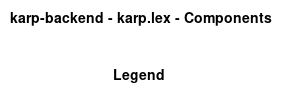

The diagram above was rendered by PlantUML. Its source (embedded in the PNG):
@startuml
set separator none
title karp-backend - karp.lex - Components

top to bottom direction

!include <C4/C4>
!include <C4/C4_Context>


SHOW_LEGEND(true)
@enduml